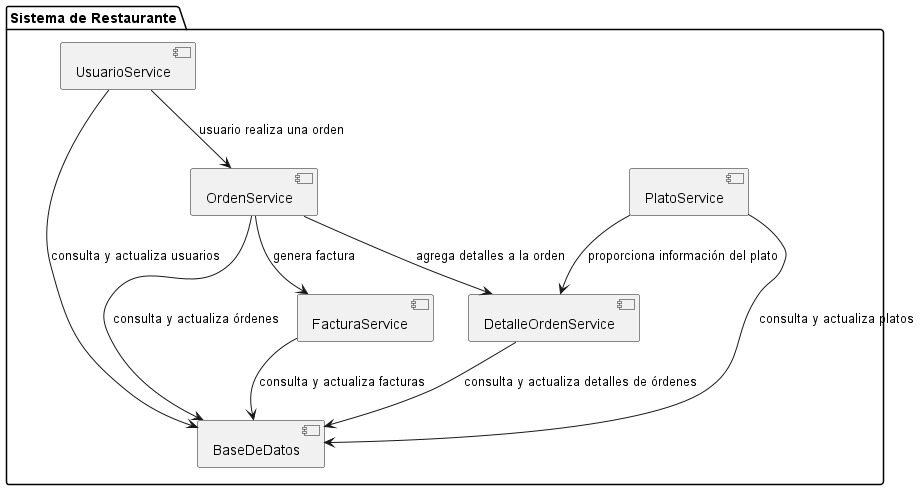

The diagram above was rendered by PlantUML. Its source (embedded in the PNG):
@startuml Componentes

package "Sistema de Restaurante" {
    
    [PlatoService] --> [BaseDeDatos] : consulta y actualiza platos
    [OrdenService] --> [BaseDeDatos] : consulta y actualiza órdenes
    [DetalleOrdenService] --> [BaseDeDatos] : consulta y actualiza detalles de órdenes
    [UsuarioService] --> [BaseDeDatos] : consulta y actualiza usuarios
    [FacturaService] --> [BaseDeDatos] : consulta y actualiza facturas

    [PlatoService] --> [DetalleOrdenService] : proporciona información del plato
    [OrdenService] --> [DetalleOrdenService] : agrega detalles a la orden
    [OrdenService] --> [FacturaService] : genera factura
    [UsuarioService] --> [OrdenService] : usuario realiza una orden
}

@enduml